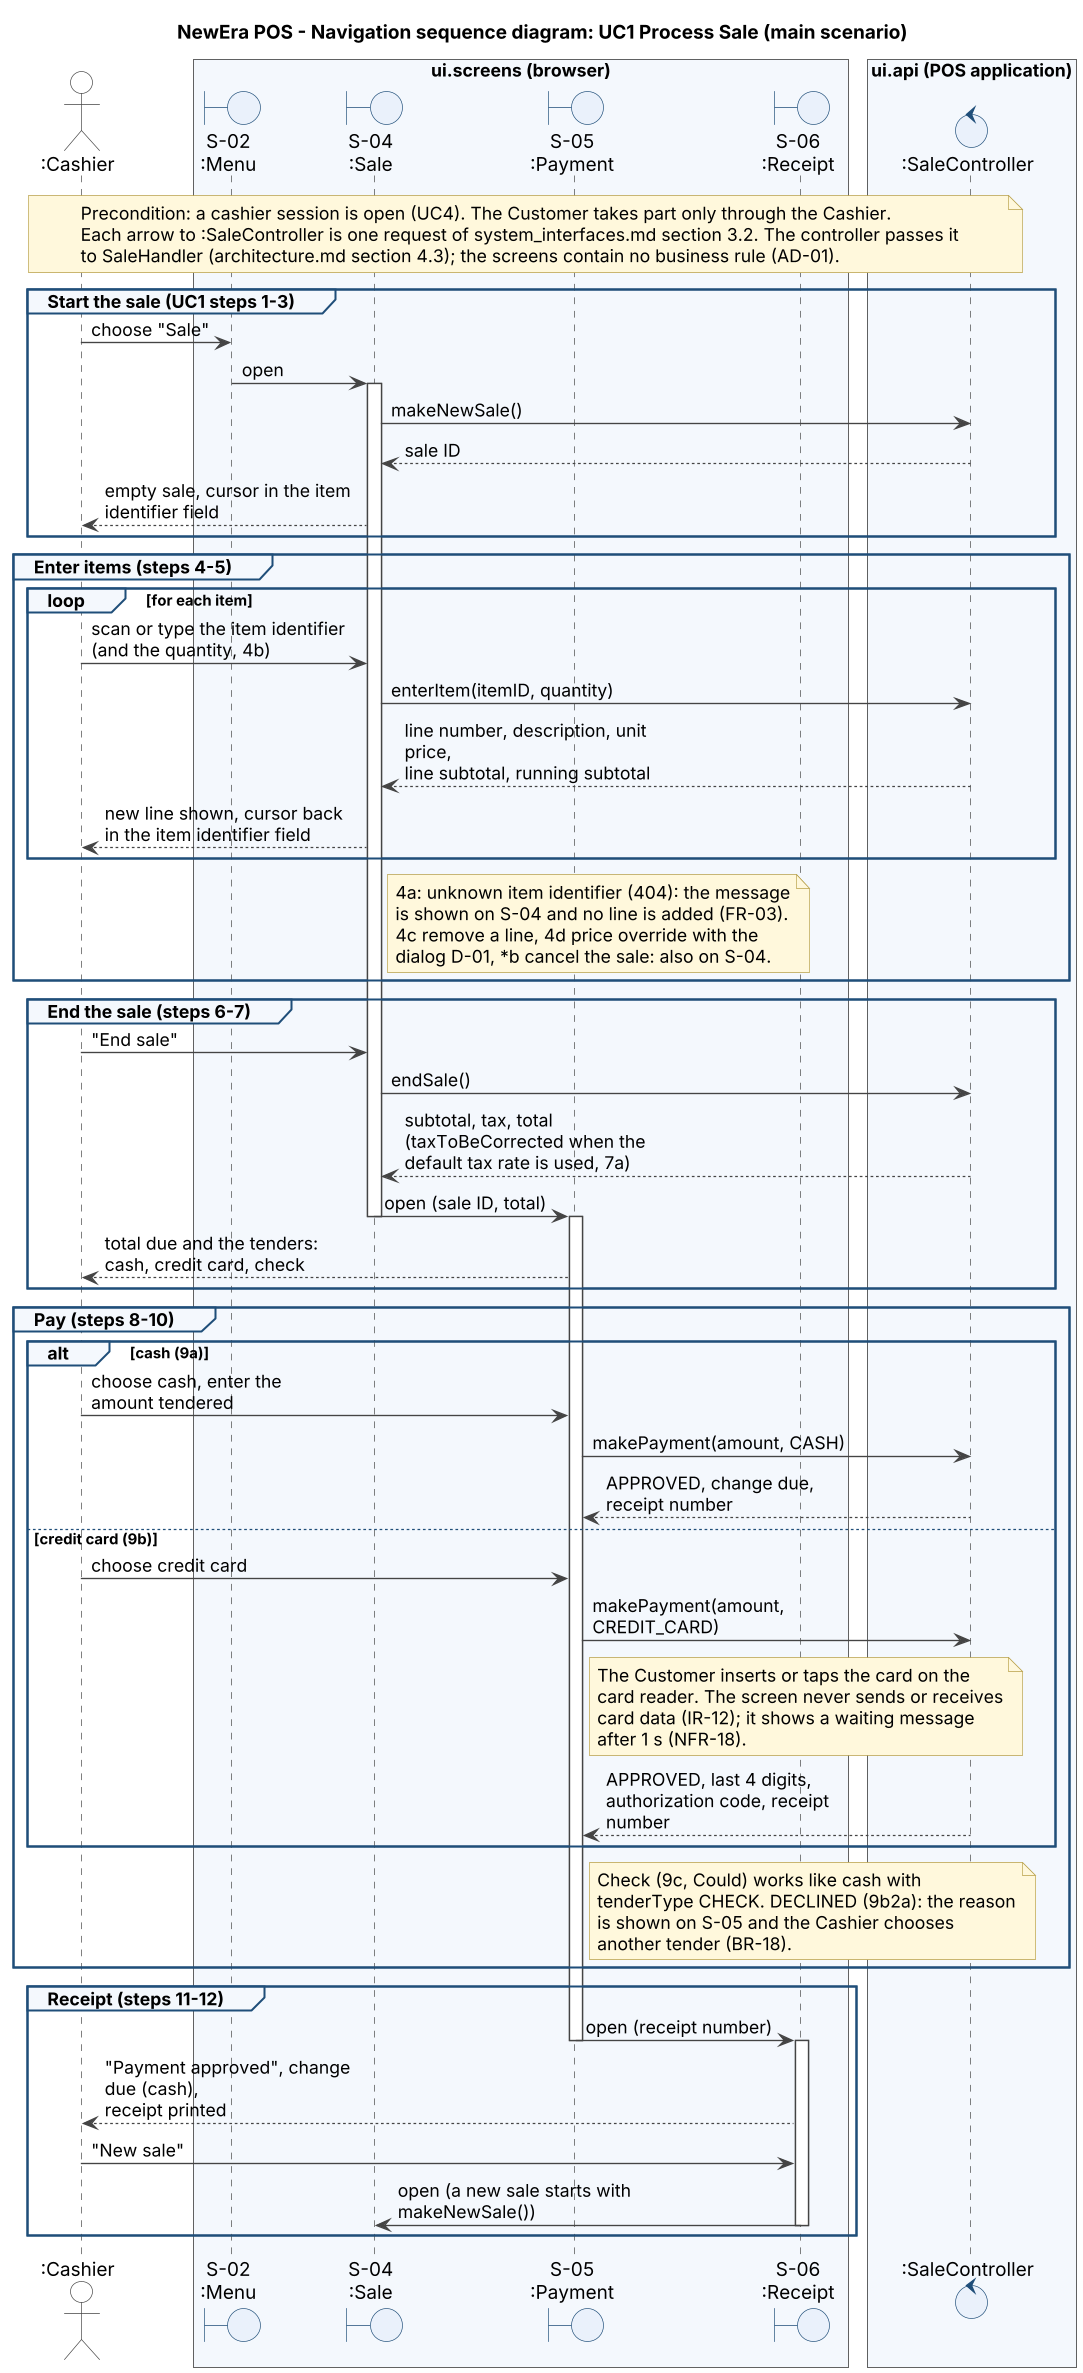

The diagram above was rendered by PlantUML. Its source (embedded in the PNG):
@startuml
' NewEra POS - Navigation sequence diagram of UC1 Process Sale (main scenario), W10
' Team D - editable source of assets/ui_sequence_uc1.png
' Render with: java -jar plantuml.jar -tpng assets/ui_sequence_uc1.puml
' Screen IDs and controllers follow docs/design/ui_design.md section 1 (A1); operations and answers follow
' docs/design/system_interfaces.md section 3.2, the SSD of UC1 and SRS UC1 (extensions 4a, 9a, 9b, 9b2b).

skinparam shadowing false
skinparam dpi 130
skinparam defaultFontName Arial
skinparam ArrowColor #444444
skinparam SequenceLifeLineBorderColor #444444
skinparam ParticipantBorderColor #1F4E79
skinparam ParticipantBackgroundColor #EAF1FB
skinparam BoundaryBorderColor #1F4E79
skinparam BoundaryBackgroundColor #EAF1FB
skinparam ControlBorderColor #1F4E79
skinparam ControlBackgroundColor #EAF1FB
skinparam ActorBorderColor #444444
skinparam ActorBackgroundColor #FFFFFF
skinparam BoxPadding 6
skinparam SequenceGroupBackgroundColor #F4F8FD
skinparam SequenceGroupBorderColor #1F4E79
skinparam SequenceDividerBackgroundColor #EAF1FB
skinparam NoteBackgroundColor #FFF8DC
skinparam NoteBorderColor #B8A04A
skinparam responseMessageBelowArrow true
skinparam maxMessageSize 190

title NewEra POS - Navigation sequence diagram: UC1 Process Sale (main scenario)

actor ":Cashier" as Cashier
box "ui.screens (browser)" #F4F8FD
  boundary "S-02\n:Menu" as Menu
  boundary "S-04\n:Sale" as SaleS
  boundary "S-05\n:Payment" as PayS
  boundary "S-06\n:Receipt" as RecS
end box
box "ui.api (POS application)" #F4F8FD
  control ":SaleController" as Ctl
end box

note over Cashier, Ctl
  Precondition: a cashier session is open (UC4). The Customer takes part only through the Cashier.
  Each arrow to :SaleController is one request of system_interfaces.md section 3.2. The controller passes it
  to SaleHandler (architecture.md section 4.3); the screens contain no business rule (AD-01).
end note


group Start the sale (UC1 steps 1-3)
  Cashier -> Menu : choose "Sale"
  Menu -> SaleS : open
  activate SaleS
  SaleS -> Ctl : makeNewSale()
  Ctl --> SaleS : sale ID
  SaleS --> Cashier : empty sale, cursor in the item identifier field
end

group Enter items (steps 4-5)
  loop for each item
    Cashier -> SaleS : scan or type the item identifier (and the quantity, 4b)
    SaleS -> Ctl : enterItem(itemID, quantity)
    Ctl --> SaleS : line number, description, unit price,\nline subtotal, running subtotal
    SaleS --> Cashier : new line shown, cursor back in the item identifier field
  end
  note right of SaleS
    4a: unknown item identifier (404): the message
    is shown on S-04 and no line is added (FR-03).
    4c remove a line, 4d price override with the
    dialog D-01, *b cancel the sale: also on S-04.
  end note
end

group End the sale (steps 6-7)
  Cashier -> SaleS : "End sale"
  SaleS -> Ctl : endSale()
  Ctl --> SaleS : subtotal, tax, total\n(taxToBeCorrected when the default tax rate is used, 7a)
  SaleS -> PayS : open (sale ID, total)
  deactivate SaleS
  activate PayS
  PayS --> Cashier : total due and the tenders: cash, credit card, check
end

group Pay (steps 8-10)
  alt cash (9a)
    Cashier -> PayS : choose cash, enter the amount tendered
    PayS -> Ctl : makePayment(amount, CASH)
    Ctl --> PayS : APPROVED, change due, receipt number
  else credit card (9b)
    Cashier -> PayS : choose credit card
    PayS -> Ctl : makePayment(amount, CREDIT_CARD)
    note right of PayS
      The Customer inserts or taps the card on the
      card reader. The screen never sends or receives
      card data (IR-12); it shows a waiting message
      after 1 s (NFR-18).
    end note
    Ctl --> PayS : APPROVED, last 4 digits,\nauthorization code, receipt number
  end
  note right of PayS
    Check (9c, Could) works like cash with
    tenderType CHECK. DECLINED (9b2a): the reason
    is shown on S-05 and the Cashier chooses
    another tender (BR-18).
  end note
end

group Receipt (steps 11-12)
  PayS -> RecS : open (receipt number)
  deactivate PayS
  activate RecS
  RecS --> Cashier : "Payment approved", change due (cash),\nreceipt printed
  Cashier -> RecS : "New sale"
  RecS -> SaleS : open (a new sale starts with makeNewSale())
  deactivate RecS
end
@enduml